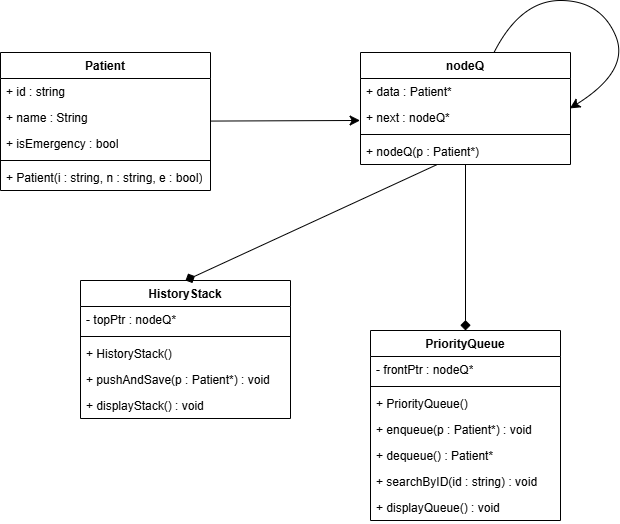

The diagram above was exported from draw.io. Its source (the exported page's mxGraphModel, read from the mxfile embedded in the PNG):
<mxGraphModel dx="1670" dy="2070" grid="1" gridSize="10" guides="1" tooltips="1" connect="1" arrows="1" fold="1" page="1" pageScale="1" pageWidth="850" pageHeight="1100" math="0" shadow="0">
  <root>
    <mxCell id="0" />
    <mxCell id="1" parent="0" />
    <mxCell id="2" edge="1" parent="1" source="3" style="edgeStyle=none;curved=1;rounded=0;orthogonalLoop=1;jettySize=auto;html=1;entryX=-0.002;entryY=0.614;entryDx=0;entryDy=0;fontSize=12;startSize=8;endSize=8;entryPerimeter=0;" target="26">
      <mxGeometry relative="1" as="geometry" />
    </mxCell>
    <mxCell id="3" parent="1" style="swimlane;fontStyle=1;align=center;verticalAlign=top;childLayout=stackLayout;horizontal=1;startSize=26;horizontalStack=0;resizeParent=1;resizeParentMax=0;resizeLast=0;collapsible=1;marginBottom=0;whiteSpace=wrap;html=1;" value="Patient" vertex="1">
      <mxGeometry height="138" width="210" x="-270" y="382" as="geometry" />
    </mxCell>
    <mxCell id="4" parent="3" style="text;strokeColor=none;fillColor=none;align=left;verticalAlign=top;spacingLeft=4;spacingRight=4;overflow=hidden;rotatable=0;points=[[0,0.5],[1,0.5]];portConstraint=eastwest;whiteSpace=wrap;html=1;" value="+ id : string" vertex="1">
      <mxGeometry height="26" width="210" y="26" as="geometry" />
    </mxCell>
    <mxCell id="5" parent="3" style="text;strokeColor=none;fillColor=none;align=left;verticalAlign=top;spacingLeft=4;spacingRight=4;overflow=hidden;rotatable=0;points=[[0,0.5],[1,0.5]];portConstraint=eastwest;whiteSpace=wrap;html=1;" value="+ name : String" vertex="1">
      <mxGeometry height="26" width="210" y="52" as="geometry" />
    </mxCell>
    <mxCell id="6" parent="3" style="text;strokeColor=none;fillColor=none;align=left;verticalAlign=top;spacingLeft=4;spacingRight=4;overflow=hidden;rotatable=0;points=[[0,0.5],[1,0.5]];portConstraint=eastwest;whiteSpace=wrap;html=1;" value="+ isEmergency : bool" vertex="1">
      <mxGeometry height="26" width="210" y="78" as="geometry" />
    </mxCell>
    <mxCell id="7" parent="3" style="line;strokeWidth=1;fillColor=none;align=left;verticalAlign=middle;spacingTop=-1;spacingLeft=3;spacingRight=3;rotatable=0;labelPosition=right;points=[];portConstraint=eastwest;strokeColor=inherit;" value="" vertex="1">
      <mxGeometry height="8" width="210" y="104" as="geometry" />
    </mxCell>
    <mxCell id="8" parent="3" style="text;strokeColor=none;fillColor=none;align=left;verticalAlign=top;spacingLeft=4;spacingRight=4;overflow=hidden;rotatable=0;points=[[0,0.5],[1,0.5]];portConstraint=eastwest;whiteSpace=wrap;html=1;" value="+ Patient(i : string, n : string, e : bool)" vertex="1">
      <mxGeometry height="26" width="210" y="112" as="geometry" />
    </mxCell>
    <mxCell id="9" parent="1" style="swimlane;fontStyle=1;align=center;verticalAlign=top;childLayout=stackLayout;horizontal=1;startSize=26;horizontalStack=0;resizeParent=1;resizeParentMax=0;resizeLast=0;collapsible=1;marginBottom=0;whiteSpace=wrap;html=1;" value="PriorityQueue" vertex="1">
      <mxGeometry height="190" width="190" x="100" y="660" as="geometry" />
    </mxCell>
    <mxCell id="10" parent="9" style="text;strokeColor=none;fillColor=none;align=left;verticalAlign=top;spacingLeft=4;spacingRight=4;overflow=hidden;rotatable=0;points=[[0,0.5],[1,0.5]];portConstraint=eastwest;whiteSpace=wrap;html=1;" value="- frontPtr : nodeQ*" vertex="1">
      <mxGeometry height="26" width="190" y="26" as="geometry" />
    </mxCell>
    <mxCell id="11" parent="9" style="line;strokeWidth=1;fillColor=none;align=left;verticalAlign=middle;spacingTop=-1;spacingLeft=3;spacingRight=3;rotatable=0;labelPosition=right;points=[];portConstraint=eastwest;strokeColor=inherit;" value="" vertex="1">
      <mxGeometry height="8" width="190" y="52" as="geometry" />
    </mxCell>
    <mxCell id="12" parent="9" style="text;strokeColor=none;fillColor=none;align=left;verticalAlign=top;spacingLeft=4;spacingRight=4;overflow=hidden;rotatable=0;points=[[0,0.5],[1,0.5]];portConstraint=eastwest;whiteSpace=wrap;html=1;" value="+ PriorityQueue()" vertex="1">
      <mxGeometry height="26" width="190" y="60" as="geometry" />
    </mxCell>
    <mxCell id="13" parent="9" style="text;strokeColor=none;fillColor=none;align=left;verticalAlign=top;spacingLeft=4;spacingRight=4;overflow=hidden;rotatable=0;points=[[0,0.5],[1,0.5]];portConstraint=eastwest;whiteSpace=wrap;html=1;" value="+ enqueue(p : Patient*) : void" vertex="1">
      <mxGeometry height="26" width="190" y="86" as="geometry" />
    </mxCell>
    <mxCell id="14" parent="9" style="text;strokeColor=none;fillColor=none;align=left;verticalAlign=top;spacingLeft=4;spacingRight=4;overflow=hidden;rotatable=0;points=[[0,0.5],[1,0.5]];portConstraint=eastwest;whiteSpace=wrap;html=1;" value="+ dequeue() : Patient*" vertex="1">
      <mxGeometry height="26" width="190" y="112" as="geometry" />
    </mxCell>
    <mxCell id="15" parent="9" style="text;strokeColor=none;fillColor=none;align=left;verticalAlign=top;spacingLeft=4;spacingRight=4;overflow=hidden;rotatable=0;points=[[0,0.5],[1,0.5]];portConstraint=eastwest;whiteSpace=wrap;html=1;" value="+ searchByID(id : string) : void" vertex="1">
      <mxGeometry height="26" width="190" y="138" as="geometry" />
    </mxCell>
    <mxCell id="16" parent="9" style="text;strokeColor=none;fillColor=none;align=left;verticalAlign=top;spacingLeft=4;spacingRight=4;overflow=hidden;rotatable=0;points=[[0,0.5],[1,0.5]];portConstraint=eastwest;whiteSpace=wrap;html=1;" value="+ displayQueue() : void" vertex="1">
      <mxGeometry height="26" width="190" y="164" as="geometry" />
    </mxCell>
    <mxCell id="17" parent="1" style="swimlane;fontStyle=1;align=center;verticalAlign=top;childLayout=stackLayout;horizontal=1;startSize=26;horizontalStack=0;resizeParent=1;resizeParentMax=0;resizeLast=0;collapsible=1;marginBottom=0;whiteSpace=wrap;html=1;" value="HistoryStack" vertex="1">
      <mxGeometry height="138" width="210" x="-190" y="610" as="geometry" />
    </mxCell>
    <mxCell id="18" parent="17" style="text;strokeColor=none;fillColor=none;align=left;verticalAlign=top;spacingLeft=4;spacingRight=4;overflow=hidden;rotatable=0;points=[[0,0.5],[1,0.5]];portConstraint=eastwest;whiteSpace=wrap;html=1;" value="- topPtr : nodeQ*" vertex="1">
      <mxGeometry height="26" width="210" y="26" as="geometry" />
    </mxCell>
    <mxCell id="19" parent="17" style="line;strokeWidth=1;fillColor=none;align=left;verticalAlign=middle;spacingTop=-1;spacingLeft=3;spacingRight=3;rotatable=0;labelPosition=right;points=[];portConstraint=eastwest;strokeColor=inherit;" value="" vertex="1">
      <mxGeometry height="8" width="210" y="52" as="geometry" />
    </mxCell>
    <mxCell id="20" parent="17" style="text;strokeColor=none;fillColor=none;align=left;verticalAlign=top;spacingLeft=4;spacingRight=4;overflow=hidden;rotatable=0;points=[[0,0.5],[1,0.5]];portConstraint=eastwest;whiteSpace=wrap;html=1;" value="+ HistoryStack()" vertex="1">
      <mxGeometry height="26" width="210" y="60" as="geometry" />
    </mxCell>
    <mxCell id="21" parent="17" style="text;strokeColor=none;fillColor=none;align=left;verticalAlign=top;spacingLeft=4;spacingRight=4;overflow=hidden;rotatable=0;points=[[0,0.5],[1,0.5]];portConstraint=eastwest;whiteSpace=wrap;html=1;" value="+ pushAndSave(p : Patient*) : void" vertex="1">
      <mxGeometry height="26" width="210" y="86" as="geometry" />
    </mxCell>
    <mxCell id="22" parent="17" style="text;strokeColor=none;fillColor=none;align=left;verticalAlign=top;spacingLeft=4;spacingRight=4;overflow=hidden;rotatable=0;points=[[0,0.5],[1,0.5]];portConstraint=eastwest;whiteSpace=wrap;html=1;" value="+ displayStack() : void" vertex="1">
      <mxGeometry height="26" width="210" y="112" as="geometry" />
    </mxCell>
    <mxCell id="23" edge="1" parent="1" source="24" style="edgeStyle=none;curved=1;rounded=0;orthogonalLoop=1;jettySize=auto;html=1;entryX=0.5;entryY=0;entryDx=0;entryDy=0;fontSize=12;startSize=8;endSize=8;endArrow=diamond;endFill=1;" target="9">
      <mxGeometry relative="1" as="geometry" />
    </mxCell>
    <mxCell id="24" parent="1" style="swimlane;fontStyle=1;align=center;verticalAlign=top;childLayout=stackLayout;horizontal=1;startSize=26;horizontalStack=0;resizeParent=1;resizeParentMax=0;resizeLast=0;collapsible=1;marginBottom=0;whiteSpace=wrap;html=1;" value="nodeQ" vertex="1">
      <mxGeometry height="112" width="210" x="90" y="382" as="geometry" />
    </mxCell>
    <mxCell id="25" parent="24" style="text;strokeColor=none;fillColor=none;align=left;verticalAlign=top;spacingLeft=4;spacingRight=4;overflow=hidden;rotatable=0;points=[[0,0.5],[1,0.5]];portConstraint=eastwest;whiteSpace=wrap;html=1;" value="+ data : Patient*" vertex="1">
      <mxGeometry height="26" width="210" y="26" as="geometry" />
    </mxCell>
    <mxCell id="26" parent="24" style="text;strokeColor=none;fillColor=none;align=left;verticalAlign=top;spacingLeft=4;spacingRight=4;overflow=hidden;rotatable=0;points=[[0,0.5],[1,0.5]];portConstraint=eastwest;whiteSpace=wrap;html=1;" value="+ next : nodeQ*" vertex="1">
      <mxGeometry height="26" width="210" y="52" as="geometry" />
    </mxCell>
    <mxCell id="27" parent="24" style="line;strokeWidth=1;fillColor=none;align=left;verticalAlign=middle;spacingTop=-1;spacingLeft=3;spacingRight=3;rotatable=0;labelPosition=right;points=[];portConstraint=eastwest;strokeColor=inherit;" value="" vertex="1">
      <mxGeometry height="8" width="210" y="78" as="geometry" />
    </mxCell>
    <mxCell id="28" parent="24" style="text;strokeColor=none;fillColor=none;align=left;verticalAlign=top;spacingLeft=4;spacingRight=4;overflow=hidden;rotatable=0;points=[[0,0.5],[1,0.5]];portConstraint=eastwest;whiteSpace=wrap;html=1;" value="+ nodeQ(p : Patient*)" vertex="1">
      <mxGeometry height="26" width="210" y="86" as="geometry" />
    </mxCell>
    <mxCell id="29" edge="1" parent="24" source="24" style="edgeStyle=none;curved=1;rounded=0;orthogonalLoop=1;jettySize=auto;html=1;fontSize=12;startSize=8;endSize=8;entryX=0.997;entryY=0.15;entryDx=0;entryDy=0;entryPerimeter=0;" target="26">
      <mxGeometry relative="1" as="geometry">
        <Array as="points">
          <mxPoint x="160" y="-52" />
          <mxPoint x="240" y="-52" />
          <mxPoint x="270" y="18" />
        </Array>
        <mxPoint x="230" y="-62" as="targetPoint" />
      </mxGeometry>
    </mxCell>
    <mxCell id="30" edge="1" parent="1" source="28" style="edgeStyle=none;curved=1;rounded=0;orthogonalLoop=1;jettySize=auto;html=1;entryX=0.5;entryY=0;entryDx=0;entryDy=0;fontSize=12;startSize=8;endSize=8;endArrow=diamond;endFill=1;" target="17">
      <mxGeometry relative="1" as="geometry" />
    </mxCell>
  </root>
</mxGraphModel>